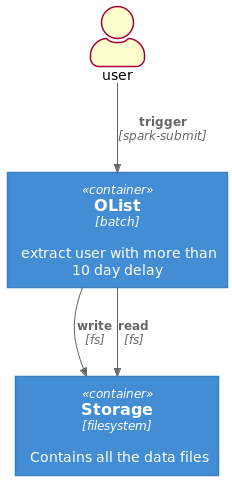

The diagram above was rendered by PlantUML. Its source (embedded in the PNG):
@startuml architecture
!include https://raw.githubusercontent.com/plantuml-stdlib/C4-PlantUML/master/C4_Container.puml

!define DEVICONS https://raw.githubusercontent.com/tupadr3/plantuml-icon-font-sprites/master/devicons
!define FONTAWESOME https://raw.githubusercontent.com/tupadr3/plantuml-icon-font-sprites/master/font-awesome-5


    actor user
    Container(clean, "OList", "batch", $descr="extract user with more than 10 day delay")
    Container(storage, "Storage", "filesystem", $descr="Contains all the data files")
    Rel(user, clean, "trigger", "spark-submit")
    Rel(clean, storage, "write", "fs")
    Rel(clean, storage, "read", "fs")


@enduml